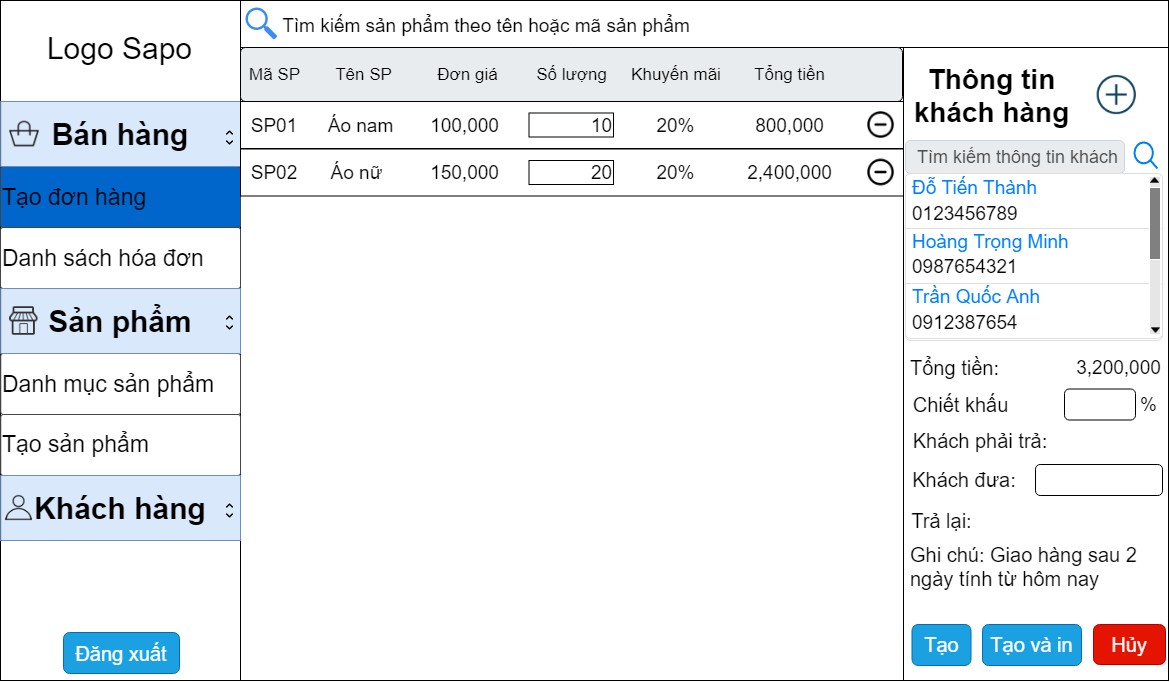

The diagram above was exported from draw.io. Its source (the exported page's mxGraphModel, read from the mxfile embedded in the PNG):
<mxGraphModel dx="1657" dy="873" grid="0" gridSize="10" guides="1" tooltips="1" connect="1" arrows="1" fold="1" page="1" pageScale="1" pageWidth="1169" pageHeight="827" math="0" shadow="0">
  <root>
    <mxCell id="0" />
    <mxCell id="1" parent="0" />
    <mxCell id="W1RT2IHfXnYWrRBd7lQ9-1" value="" style="rounded=0;whiteSpace=wrap;html=1;" parent="1" vertex="1">
      <mxGeometry width="240" height="680" as="geometry" />
    </mxCell>
    <mxCell id="W1RT2IHfXnYWrRBd7lQ9-4" value="" style="rounded=0;whiteSpace=wrap;html=1;" parent="1" vertex="1">
      <mxGeometry x="240" y="101" width="663" height="579" as="geometry" />
    </mxCell>
    <mxCell id="W1RT2IHfXnYWrRBd7lQ9-5" value="" style="rounded=0;whiteSpace=wrap;html=1;" parent="1" vertex="1">
      <mxGeometry x="903" y="46" width="265" height="634" as="geometry" />
    </mxCell>
    <mxCell id="W1RT2IHfXnYWrRBd7lQ9-8" value="Logo Sapo" style="text;html=1;strokeColor=none;fillColor=none;align=center;verticalAlign=middle;whiteSpace=wrap;rounded=0;fontSize=30;" parent="1" vertex="1">
      <mxGeometry x="5" y="16" width="229" height="64" as="geometry" />
    </mxCell>
    <mxCell id="W1RT2IHfXnYWrRBd7lQ9-13" value="Tạo đơn hàng" style="strokeWidth=1;html=1;shadow=0;dashed=0;shape=mxgraph.ios.iTextInput;strokeColor=#444444;buttonText=;fontSize=28;whiteSpace=wrap;align=left;" parent="1" vertex="1">
      <mxGeometry y="166" width="240" height="61" as="geometry" />
    </mxCell>
    <mxCell id="W1RT2IHfXnYWrRBd7lQ9-16" value="Thông tin khách hàng" style="text;html=1;strokeColor=none;fillColor=none;align=center;verticalAlign=middle;whiteSpace=wrap;rounded=0;fontSize=28;fontStyle=1" parent="1" vertex="1">
      <mxGeometry x="895" y="35" width="193" height="119" as="geometry" />
    </mxCell>
    <mxCell id="W1RT2IHfXnYWrRBd7lQ9-19" value="Danh sách hóa đơn" style="strokeWidth=1;html=1;shadow=0;dashed=0;shape=mxgraph.ios.iTextInput;strokeColor=#444444;buttonText=;fontSize=23;whiteSpace=wrap;align=left;" parent="1" vertex="1">
      <mxGeometry y="227" width="240" height="61" as="geometry" />
    </mxCell>
    <mxCell id="W1RT2IHfXnYWrRBd7lQ9-20" value="Tạo đơn hàng" style="strokeWidth=1;html=1;shadow=0;dashed=0;shape=mxgraph.ios.iTextInput;strokeColor=#444444;buttonText=;fontSize=23;whiteSpace=wrap;align=left;fillColor=#0066CC;" parent="1" vertex="1">
      <mxGeometry y="166" width="240" height="61" as="geometry" />
    </mxCell>
    <mxCell id="W1RT2IHfXnYWrRBd7lQ9-21" value="" style="shape=image;html=1;verticalAlign=top;verticalLabelPosition=bottom;labelBackgroundColor=#ffffff;imageAspect=0;aspect=fixed;image=https://cdn4.iconfinder.com/data/icons/evil-icons-user-interface/64/plus-128.png;fontSize=23;" parent="1" vertex="1">
      <mxGeometry x="1090" y="68.25" width="52.5" height="52.5" as="geometry" />
    </mxCell>
    <mxCell id="W1RT2IHfXnYWrRBd7lQ9-39" value="" style="html=1;verticalLabelPosition=bottom;align=center;labelBackgroundColor=#ffffff;verticalAlign=top;strokeWidth=2;strokeColor=#0080F0;shadow=0;dashed=0;shape=mxgraph.ios7.icons.looking_glass;fontSize=22;" parent="1" vertex="1">
      <mxGeometry x="1134" y="142" width="23" height="26" as="geometry" />
    </mxCell>
    <mxCell id="W1RT2IHfXnYWrRBd7lQ9-41" value="Tìm kiếm thông tin khách" style="html=1;shadow=0;dashed=0;shape=mxgraph.bootstrap.rrect;rSize=5;strokeColor=#CED4DA;strokeWidth=1;fillColor=#E9ECEF;fontColor=#505050;whiteSpace=wrap;align=left;verticalAlign=middle;spacingLeft=10;fontSize=18;" parent="1" vertex="1">
      <mxGeometry x="905" y="140" width="219" height="33" as="geometry" />
    </mxCell>
    <mxCell id="W1RT2IHfXnYWrRBd7lQ9-42" value="Tên khách hàng" style="text;html=1;strokeColor=none;fillColor=none;align=center;verticalAlign=middle;whiteSpace=wrap;rounded=0;fontSize=20;" parent="1" vertex="1">
      <mxGeometry x="900" y="191" width="107" height="36" as="geometry" />
    </mxCell>
    <mxCell id="W1RT2IHfXnYWrRBd7lQ9-43" value="Số điện thoại" style="text;html=1;strokeColor=none;fillColor=none;align=center;verticalAlign=middle;whiteSpace=wrap;rounded=0;fontSize=20;" parent="1" vertex="1">
      <mxGeometry x="903" y="247" width="124" height="36" as="geometry" />
    </mxCell>
    <mxCell id="W1RT2IHfXnYWrRBd7lQ9-44" value="Thông tin hóa đơn" style="text;html=1;strokeColor=none;fillColor=none;align=center;verticalAlign=middle;whiteSpace=wrap;rounded=0;fontSize=28;fontStyle=1" parent="1" vertex="1">
      <mxGeometry x="895" y="269.5" width="265" height="111" as="geometry" />
    </mxCell>
    <mxCell id="W1RT2IHfXnYWrRBd7lQ9-45" value="Tổng tiền:" style="text;html=1;strokeColor=none;fillColor=none;align=center;verticalAlign=middle;whiteSpace=wrap;rounded=0;fontSize=20;" parent="1" vertex="1">
      <mxGeometry x="880" y="349" width="149" height="36" as="geometry" />
    </mxCell>
    <mxCell id="W1RT2IHfXnYWrRBd7lQ9-46" value="Chiết khấu" style="text;html=1;strokeColor=none;fillColor=none;align=center;verticalAlign=middle;whiteSpace=wrap;rounded=0;fontSize=20;" parent="1" vertex="1">
      <mxGeometry x="905" y="386" width="111" height="36" as="geometry" />
    </mxCell>
    <mxCell id="W1RT2IHfXnYWrRBd7lQ9-47" value="Khách phải trả:" style="text;html=1;strokeColor=none;fillColor=none;align=center;verticalAlign=middle;whiteSpace=wrap;rounded=0;fontSize=20;" parent="1" vertex="1">
      <mxGeometry x="900" y="422" width="160" height="36" as="geometry" />
    </mxCell>
    <mxCell id="W1RT2IHfXnYWrRBd7lQ9-49" value="Khách đưa:" style="text;html=1;strokeColor=none;fillColor=none;align=center;verticalAlign=middle;whiteSpace=wrap;rounded=0;fontSize=20;" parent="1" vertex="1">
      <mxGeometry x="892" y="461.5" width="144" height="36" as="geometry" />
    </mxCell>
    <mxCell id="W1RT2IHfXnYWrRBd7lQ9-60" value="Trả lại:" style="text;html=1;strokeColor=none;fillColor=none;align=center;verticalAlign=middle;whiteSpace=wrap;rounded=0;fontSize=20;" parent="1" vertex="1">
      <mxGeometry x="890.5" y="502" width="101" height="36" as="geometry" />
    </mxCell>
    <mxCell id="W1RT2IHfXnYWrRBd7lQ9-61" value="Tạo" style="rounded=1;whiteSpace=wrap;html=1;fontSize=20;fillColor=#1ba1e2;strokeColor=#006EAF;fontColor=#ffffff;" parent="1" vertex="1">
      <mxGeometry x="911.5" y="624" width="59" height="41" as="geometry" />
    </mxCell>
    <mxCell id="W1RT2IHfXnYWrRBd7lQ9-62" value="Hủy" style="rounded=1;whiteSpace=wrap;html=1;fontSize=20;fillColor=#e51400;strokeColor=#B20000;fontColor=#ffffff;" parent="1" vertex="1">
      <mxGeometry x="1093" y="624" width="72" height="40" as="geometry" />
    </mxCell>
    <mxCell id="W1RT2IHfXnYWrRBd7lQ9-63" value="Tạo và in" style="rounded=1;whiteSpace=wrap;html=1;fontSize=20;fillColor=#1ba1e2;strokeColor=#006EAF;fontColor=#ffffff;" parent="1" vertex="1">
      <mxGeometry x="982" y="624" width="99" height="41" as="geometry" />
    </mxCell>
    <mxCell id="W1RT2IHfXnYWrRBd7lQ9-64" value="" style="rounded=0;whiteSpace=wrap;html=1;fontSize=20;" parent="1" vertex="1">
      <mxGeometry x="240" width="928" height="47" as="geometry" />
    </mxCell>
    <mxCell id="W1RT2IHfXnYWrRBd7lQ9-65" value="" style="html=1;shadow=0;dashed=0;shape=mxgraph.bootstrap.rrect;rSize=5;strokeWidth=1;fillColor=#E9ECEF;fontColor=#505050;whiteSpace=wrap;align=left;verticalAlign=middle;spacingLeft=10;fontSize=14;" parent="1" vertex="1">
      <mxGeometry x="240" y="47" width="662" height="54" as="geometry" />
    </mxCell>
    <mxCell id="W1RT2IHfXnYWrRBd7lQ9-66" value="Mã SP" style="text;html=1;strokeColor=none;fillColor=none;align=center;verticalAlign=middle;whiteSpace=wrap;rounded=0;fontSize=17;" parent="1" vertex="1">
      <mxGeometry x="240" y="58" width="69" height="31" as="geometry" />
    </mxCell>
    <mxCell id="W1RT2IHfXnYWrRBd7lQ9-67" value="Tên SP" style="text;html=1;strokeColor=none;fillColor=none;align=center;verticalAlign=middle;whiteSpace=wrap;rounded=0;fontSize=17;" parent="1" vertex="1">
      <mxGeometry x="328.5" y="54" width="69" height="39" as="geometry" />
    </mxCell>
    <mxCell id="W1RT2IHfXnYWrRBd7lQ9-68" value="Đơn giá" style="text;html=1;strokeColor=none;fillColor=none;align=center;verticalAlign=middle;whiteSpace=wrap;rounded=0;fontSize=17;" parent="1" vertex="1">
      <mxGeometry x="433" y="58" width="69" height="31" as="geometry" />
    </mxCell>
    <mxCell id="W1RT2IHfXnYWrRBd7lQ9-69" value="Số lượng" style="text;html=1;strokeColor=none;fillColor=none;align=center;verticalAlign=middle;whiteSpace=wrap;rounded=0;fontSize=17;" parent="1" vertex="1">
      <mxGeometry x="530" y="58" width="83" height="31" as="geometry" />
    </mxCell>
    <mxCell id="W1RT2IHfXnYWrRBd7lQ9-70" value="Khuyến mãi" style="text;html=1;strokeColor=none;fillColor=none;align=center;verticalAlign=middle;whiteSpace=wrap;rounded=0;fontSize=17;" parent="1" vertex="1">
      <mxGeometry x="627.5" y="58" width="96" height="31" as="geometry" />
    </mxCell>
    <mxCell id="W1RT2IHfXnYWrRBd7lQ9-71" value="Tổng tiền" style="text;html=1;strokeColor=none;fillColor=none;align=center;verticalAlign=middle;whiteSpace=wrap;rounded=0;fontSize=17;" parent="1" vertex="1">
      <mxGeometry x="741.5" y="58" width="95" height="31" as="geometry" />
    </mxCell>
    <mxCell id="W1RT2IHfXnYWrRBd7lQ9-82" value="Tìm kiếm sản phẩm theo tên hoặc mã sản phẩm" style="text;html=1;strokeColor=none;fillColor=none;align=center;verticalAlign=middle;whiteSpace=wrap;rounded=0;fontSize=19;" parent="1" vertex="1">
      <mxGeometry x="266" y="3" width="440" height="44" as="geometry" />
    </mxCell>
    <mxCell id="W1RT2IHfXnYWrRBd7lQ9-83" value="" style="html=1;aspect=fixed;strokeColor=none;shadow=0;align=center;verticalAlign=top;fillColor=#3B8DF1;shape=mxgraph.gcp2.search;fontSize=19;" parent="1" vertex="1">
      <mxGeometry x="245" y="7" width="31.68" height="32" as="geometry" />
    </mxCell>
    <mxCell id="W1RT2IHfXnYWrRBd7lQ9-84" value="Ghi chú: Giao hàng sau 2 ngày tính từ hôm nay" style="text;html=1;strokeColor=none;fillColor=none;align=left;verticalAlign=top;whiteSpace=wrap;rounded=0;fontSize=20;" parent="1" vertex="1">
      <mxGeometry x="907.5" y="536" width="240" height="70" as="geometry" />
    </mxCell>
    <mxCell id="W1RT2IHfXnYWrRBd7lQ9-85" value="Danh mục sản phẩm" style="strokeWidth=1;html=1;shadow=0;dashed=0;shape=mxgraph.ios.iTextInput;strokeColor=#444444;buttonText=;fontSize=23;whiteSpace=wrap;align=left;" parent="1" vertex="1">
      <mxGeometry x="0.25" y="353" width="239.75" height="61" as="geometry" />
    </mxCell>
    <mxCell id="W1RT2IHfXnYWrRBd7lQ9-86" value="Tạo sản phẩm" style="strokeWidth=1;html=1;shadow=0;dashed=0;shape=mxgraph.ios.iTextInput;strokeColor=#444444;buttonText=;fontSize=23;whiteSpace=wrap;align=left;" parent="1" vertex="1">
      <mxGeometry x="0.25" y="414" width="239.75" height="61" as="geometry" />
    </mxCell>
    <mxCell id="sy3D0VdFudJRkE0RZQfP-9" value="Đăng xuất" style="rounded=1;whiteSpace=wrap;html=1;fontSize=20;fillColor=#1ba1e2;strokeColor=#006EAF;fontColor=#ffffff;" parent="1" vertex="1">
      <mxGeometry x="63" y="632" width="116" height="41" as="geometry" />
    </mxCell>
    <mxCell id="JRJ0OtNXdNv5gubcyrjX-1" value="Bán hàng" style="rounded=0;whiteSpace=wrap;html=1;align=center;fontSize=30;fontStyle=1;fillColor=#dae8fc;strokeColor=#6c8ebf;" parent="1" vertex="1">
      <mxGeometry x="0.25" y="101" width="239.75" height="65" as="geometry" />
    </mxCell>
    <mxCell id="JRJ0OtNXdNv5gubcyrjX-2" value="Sản phẩm" style="rounded=0;whiteSpace=wrap;html=1;align=center;fontSize=30;fontStyle=1;fillColor=#dae8fc;strokeColor=#6c8ebf;" parent="1" vertex="1">
      <mxGeometry x="0.25000000000000255" y="288" width="239.75" height="65" as="geometry" />
    </mxCell>
    <mxCell id="JRJ0OtNXdNv5gubcyrjX-3" value="Khách hàng" style="rounded=0;whiteSpace=wrap;html=1;align=center;fontSize=30;fontStyle=1;fillColor=#dae8fc;strokeColor=#6c8ebf;" parent="1" vertex="1">
      <mxGeometry x="0.25" y="475" width="239.75" height="65" as="geometry" />
    </mxCell>
    <mxCell id="JRJ0OtNXdNv5gubcyrjX-4" value="" style="shape=image;html=1;verticalAlign=top;verticalLabelPosition=bottom;labelBackgroundColor=#ffffff;imageAspect=0;aspect=fixed;image=https://cdn3.iconfinder.com/data/icons/neu-arrow/24/scroll_pagination_vertical-128.png;strokeColor=#000000;fontSize=30;align=center;" parent="1" vertex="1">
      <mxGeometry x="221" y="129" width="17" height="17" as="geometry" />
    </mxCell>
    <mxCell id="JRJ0OtNXdNv5gubcyrjX-5" value="" style="shape=image;html=1;verticalAlign=top;verticalLabelPosition=bottom;labelBackgroundColor=#ffffff;imageAspect=0;aspect=fixed;image=https://cdn3.iconfinder.com/data/icons/neu-arrow/24/scroll_pagination_vertical-128.png;strokeColor=#000000;fontSize=30;align=center;" parent="1" vertex="1">
      <mxGeometry x="221" y="314" width="17" height="17" as="geometry" />
    </mxCell>
    <mxCell id="JRJ0OtNXdNv5gubcyrjX-6" value="" style="shape=image;html=1;verticalAlign=top;verticalLabelPosition=bottom;labelBackgroundColor=#ffffff;imageAspect=0;aspect=fixed;image=https://cdn3.iconfinder.com/data/icons/neu-arrow/24/scroll_pagination_vertical-128.png;strokeColor=#000000;fontSize=30;align=center;" parent="1" vertex="1">
      <mxGeometry x="221" y="502" width="17" height="17" as="geometry" />
    </mxCell>
    <mxCell id="JRJ0OtNXdNv5gubcyrjX-7" value="" style="shape=image;html=1;verticalAlign=top;verticalLabelPosition=bottom;labelBackgroundColor=#ffffff;imageAspect=0;aspect=fixed;image=https://cdn4.iconfinder.com/data/icons/thefreeforty/30/thefreeforty_bag-128.png;strokeColor=#000000;fontSize=30;align=center;" parent="1" vertex="1">
      <mxGeometry x="9" y="118.5" width="30" height="30" as="geometry" />
    </mxCell>
    <mxCell id="JRJ0OtNXdNv5gubcyrjX-8" value="" style="shape=image;html=1;verticalAlign=top;verticalLabelPosition=bottom;labelBackgroundColor=#ffffff;imageAspect=0;aspect=fixed;image=https://cdn3.iconfinder.com/data/icons/linecons-free-vector-icons-pack/32/shop-128.png;strokeColor=#000000;fontSize=30;align=center;" parent="1" vertex="1">
      <mxGeometry x="9" y="306.25" width="28.5" height="28.5" as="geometry" />
    </mxCell>
    <mxCell id="JRJ0OtNXdNv5gubcyrjX-9" value="" style="shape=image;html=1;verticalAlign=top;verticalLabelPosition=bottom;labelBackgroundColor=#ffffff;imageAspect=0;aspect=fixed;image=https://cdn2.iconfinder.com/data/icons/ios-tab-bar/25/Customers-128.png;strokeColor=#000000;fontSize=30;align=center;" parent="1" vertex="1">
      <mxGeometry x="5" y="494" width="27" height="27" as="geometry" />
    </mxCell>
    <mxCell id="JRJ0OtNXdNv5gubcyrjX-12" value="" style="rounded=0;whiteSpace=wrap;html=1;strokeColor=#000000;fontSize=30;align=center;" parent="1" vertex="1">
      <mxGeometry x="240" y="101" width="663" height="47" as="geometry" />
    </mxCell>
    <mxCell id="JRJ0OtNXdNv5gubcyrjX-13" value="" style="rounded=0;whiteSpace=wrap;html=1;strokeColor=#000000;fontSize=30;align=center;" parent="1" vertex="1">
      <mxGeometry x="240" y="148.5" width="663" height="47" as="geometry" />
    </mxCell>
    <mxCell id="JRJ0OtNXdNv5gubcyrjX-14" value="SP01" style="text;html=1;strokeColor=none;fillColor=none;align=center;verticalAlign=middle;whiteSpace=wrap;rounded=0;fontSize=19;" parent="1" vertex="1">
      <mxGeometry x="254.5" y="114.5" width="40" height="20" as="geometry" />
    </mxCell>
    <mxCell id="JRJ0OtNXdNv5gubcyrjX-15" value="SP02" style="text;html=1;strokeColor=none;fillColor=none;align=center;verticalAlign=middle;whiteSpace=wrap;rounded=0;fontSize=19;" parent="1" vertex="1">
      <mxGeometry x="254.5" y="162" width="40" height="20" as="geometry" />
    </mxCell>
    <mxCell id="JRJ0OtNXdNv5gubcyrjX-17" value="Áo nam" style="text;html=1;strokeColor=none;fillColor=none;align=center;verticalAlign=middle;whiteSpace=wrap;rounded=0;fontSize=19;" parent="1" vertex="1">
      <mxGeometry x="322.5" y="114.5" width="75" height="20" as="geometry" />
    </mxCell>
    <mxCell id="JRJ0OtNXdNv5gubcyrjX-23" value="20%" style="text;html=1;strokeColor=none;fillColor=none;align=center;verticalAlign=middle;whiteSpace=wrap;rounded=0;fontSize=19;" parent="1" vertex="1">
      <mxGeometry x="638" y="114.5" width="75" height="20" as="geometry" />
    </mxCell>
    <mxCell id="JRJ0OtNXdNv5gubcyrjX-24" value="800,000" style="text;html=1;strokeColor=none;fillColor=none;align=center;verticalAlign=middle;whiteSpace=wrap;rounded=0;fontSize=19;" parent="1" vertex="1">
      <mxGeometry x="751.5" y="114.5" width="75" height="20" as="geometry" />
    </mxCell>
    <mxCell id="JRJ0OtNXdNv5gubcyrjX-25" value="100,000" style="text;html=1;strokeColor=none;fillColor=none;align=center;verticalAlign=middle;whiteSpace=wrap;rounded=0;fontSize=19;" parent="1" vertex="1">
      <mxGeometry x="427" y="114.5" width="75" height="20" as="geometry" />
    </mxCell>
    <mxCell id="JRJ0OtNXdNv5gubcyrjX-26" value="Áo nữ" style="text;html=1;strokeColor=none;fillColor=none;align=center;verticalAlign=middle;whiteSpace=wrap;rounded=0;fontSize=19;" parent="1" vertex="1">
      <mxGeometry x="319" y="162" width="75" height="20" as="geometry" />
    </mxCell>
    <mxCell id="JRJ0OtNXdNv5gubcyrjX-27" value="150,000" style="text;html=1;strokeColor=none;fillColor=none;align=center;verticalAlign=middle;whiteSpace=wrap;rounded=0;fontSize=19;" parent="1" vertex="1">
      <mxGeometry x="427" y="162" width="75" height="20" as="geometry" />
    </mxCell>
    <mxCell id="JRJ0OtNXdNv5gubcyrjX-28" value="20%" style="text;html=1;strokeColor=none;fillColor=none;align=center;verticalAlign=middle;whiteSpace=wrap;rounded=0;fontSize=19;" parent="1" vertex="1">
      <mxGeometry x="638" y="162" width="75" height="20" as="geometry" />
    </mxCell>
    <mxCell id="JRJ0OtNXdNv5gubcyrjX-29" value="2,400,000" style="text;html=1;strokeColor=none;fillColor=none;align=center;verticalAlign=middle;whiteSpace=wrap;rounded=0;fontSize=19;" parent="1" vertex="1">
      <mxGeometry x="751.5" y="162" width="75" height="20" as="geometry" />
    </mxCell>
    <mxCell id="JRJ0OtNXdNv5gubcyrjX-33" value="10" style="rounded=0;whiteSpace=wrap;html=1;strokeColor=#000000;fontSize=19;align=right;" parent="1" vertex="1">
      <mxGeometry x="528.5" y="112.5" width="84.5" height="24" as="geometry" />
    </mxCell>
    <mxCell id="JRJ0OtNXdNv5gubcyrjX-35" value="20" style="rounded=0;whiteSpace=wrap;html=1;strokeColor=#000000;fontSize=19;align=right;" parent="1" vertex="1">
      <mxGeometry x="528.5" y="160" width="84.5" height="24" as="geometry" />
    </mxCell>
    <mxCell id="JRJ0OtNXdNv5gubcyrjX-36" value="" style="shape=image;html=1;verticalAlign=top;verticalLabelPosition=bottom;labelBackgroundColor=#ffffff;imageAspect=0;aspect=fixed;image=https://cdn1.iconfinder.com/data/icons/feather-2/24/minus-circle-128.png;strokeColor=#000000;fontSize=19;align=center;" parent="1" vertex="1">
      <mxGeometry x="866" y="110" width="29" height="29" as="geometry" />
    </mxCell>
    <mxCell id="JRJ0OtNXdNv5gubcyrjX-37" value="" style="shape=image;html=1;verticalAlign=top;verticalLabelPosition=bottom;labelBackgroundColor=#ffffff;imageAspect=0;aspect=fixed;image=https://cdn1.iconfinder.com/data/icons/feather-2/24/minus-circle-128.png;strokeColor=#000000;fontSize=19;align=center;" parent="1" vertex="1">
      <mxGeometry x="866" y="157.5" width="29" height="29" as="geometry" />
    </mxCell>
    <mxCell id="JRJ0OtNXdNv5gubcyrjX-38" value="3,200,000" style="text;html=1;strokeColor=none;fillColor=none;align=center;verticalAlign=middle;whiteSpace=wrap;rounded=0;fontSize=19;" parent="1" vertex="1">
      <mxGeometry x="1081" y="357" width="75" height="20" as="geometry" />
    </mxCell>
    <mxCell id="JRJ0OtNXdNv5gubcyrjX-42" value="" style="text;html=1;align=center;verticalAlign=middle;whiteSpace=wrap;rounded=0;fontSize=19;fillColor=#FFFFFF;strokeColor=#FFFFFF;fontColor=#009900;" parent="1" vertex="1">
      <mxGeometry x="1082" y="430" width="75" height="20" as="geometry" />
    </mxCell>
    <mxCell id="JRJ0OtNXdNv5gubcyrjX-49" value="%" style="text;html=1;strokeColor=none;fillColor=none;align=center;verticalAlign=middle;whiteSpace=wrap;rounded=0;fontSize=19;" parent="1" vertex="1">
      <mxGeometry x="1135" y="391.25" width="27" height="25.5" as="geometry" />
    </mxCell>
    <mxCell id="ttJNht9jEpdym5UOEU0Y-3" value="" style="rounded=1;whiteSpace=wrap;html=1;fontSize=19;align=right;" parent="1" vertex="1">
      <mxGeometry x="1064" y="388.5" width="71" height="31" as="geometry" />
    </mxCell>
    <mxCell id="ttJNht9jEpdym5UOEU0Y-4" value="" style="rounded=1;whiteSpace=wrap;html=1;fontSize=19;align=right;" parent="1" vertex="1">
      <mxGeometry x="1035" y="464" width="127" height="31" as="geometry" />
    </mxCell>
    <mxCell id="qh55hsysOWErmdX1A70e-1" value="" style="html=1;shadow=0;dashed=0;shape=mxgraph.bootstrap.rrect;rSize=5;strokeColor=#DFDFDF;html=1;whiteSpace=wrap;fillColor=#FFFFFF;fontColor=#000000;" vertex="1" parent="1">
      <mxGeometry x="905" y="173" width="257" height="167" as="geometry" />
    </mxCell>
    <mxCell id="qh55hsysOWErmdX1A70e-2" value="" style="strokeColor=inherit;fillColor=inherit;gradientColor=inherit;fontColor=inherit;html=1;shadow=0;dashed=0;shape=mxgraph.bootstrap.topButton;rSize=5;perimeter=none;whiteSpace=wrap;resizeWidth=1;align=left;spacing=10;" vertex="1" parent="qh55hsysOWErmdX1A70e-1">
      <mxGeometry width="257" height="55" relative="1" as="geometry" />
    </mxCell>
    <mxCell id="qh55hsysOWErmdX1A70e-3" value="" style="strokeColor=inherit;fillColor=inherit;gradientColor=inherit;fontColor=inherit;html=1;shadow=0;dashed=0;perimeter=none;whiteSpace=wrap;resizeWidth=1;align=left;spacing=10;" vertex="1" parent="qh55hsysOWErmdX1A70e-1">
      <mxGeometry width="257" height="55" relative="1" as="geometry">
        <mxPoint y="55" as="offset" />
      </mxGeometry>
    </mxCell>
    <mxCell id="qh55hsysOWErmdX1A70e-4" value="" style="strokeColor=inherit;fillColor=inherit;gradientColor=inherit;fontColor=inherit;html=1;shadow=0;dashed=0;shape=mxgraph.bootstrap.bottomButton;rSize=5;perimeter=none;whiteSpace=wrap;resizeWidth=1;resizeHeight=0;align=left;spacing=10;" vertex="1" parent="qh55hsysOWErmdX1A70e-1">
      <mxGeometry y="1" width="257" height="55" relative="1" as="geometry">
        <mxPoint y="-57" as="offset" />
      </mxGeometry>
    </mxCell>
    <mxCell id="qh55hsysOWErmdX1A70e-5" value="Đỗ Tiến Thành" style="text;html=1;strokeColor=none;fillColor=none;align=left;verticalAlign=middle;whiteSpace=wrap;rounded=0;fontSize=19;fontColor=#007FFF;" vertex="1" parent="qh55hsysOWErmdX1A70e-1">
      <mxGeometry x="5" y="3" width="165" height="22" as="geometry" />
    </mxCell>
    <mxCell id="qh55hsysOWErmdX1A70e-6" value="0123456789" style="text;html=1;strokeColor=none;fillColor=none;align=left;verticalAlign=middle;whiteSpace=wrap;rounded=0;fontSize=19;" vertex="1" parent="qh55hsysOWErmdX1A70e-1">
      <mxGeometry x="5" y="29" width="165" height="22" as="geometry" />
    </mxCell>
    <mxCell id="qh55hsysOWErmdX1A70e-7" value="Hoàng Trọng Minh" style="text;html=1;strokeColor=none;fillColor=none;align=left;verticalAlign=middle;whiteSpace=wrap;rounded=0;fontSize=19;fontColor=#007FFF;" vertex="1" parent="qh55hsysOWErmdX1A70e-1">
      <mxGeometry x="5" y="57" width="165" height="22" as="geometry" />
    </mxCell>
    <mxCell id="qh55hsysOWErmdX1A70e-8" value="Trần Quốc Anh" style="text;html=1;strokeColor=none;fillColor=none;align=left;verticalAlign=middle;whiteSpace=wrap;rounded=0;fontSize=19;fontColor=#007FFF;" vertex="1" parent="qh55hsysOWErmdX1A70e-1">
      <mxGeometry x="5" y="112" width="165" height="22" as="geometry" />
    </mxCell>
    <mxCell id="qh55hsysOWErmdX1A70e-9" value="0987654321" style="text;html=1;strokeColor=none;fillColor=none;align=left;verticalAlign=middle;whiteSpace=wrap;rounded=0;fontSize=19;" vertex="1" parent="qh55hsysOWErmdX1A70e-1">
      <mxGeometry x="5" y="82" width="165" height="22" as="geometry" />
    </mxCell>
    <mxCell id="qh55hsysOWErmdX1A70e-10" value="0912387654" style="text;html=1;strokeColor=none;fillColor=none;align=left;verticalAlign=middle;whiteSpace=wrap;rounded=0;fontSize=19;" vertex="1" parent="qh55hsysOWErmdX1A70e-1">
      <mxGeometry x="5" y="138" width="165" height="22" as="geometry" />
    </mxCell>
    <mxCell id="qh55hsysOWErmdX1A70e-11" value="" style="rounded=0;whiteSpace=wrap;html=1;fontSize=19;fontColor=#007FFF;align=left;strokeColor=#FFFFFF;fillColor=#E6E6E6;" vertex="1" parent="qh55hsysOWErmdX1A70e-1">
      <mxGeometry x="244" y="3" width="11" height="158" as="geometry" />
    </mxCell>
    <mxCell id="qh55hsysOWErmdX1A70e-12" value="" style="shape=image;html=1;verticalAlign=top;verticalLabelPosition=bottom;labelBackgroundColor=#ffffff;imageAspect=0;aspect=fixed;image=https://cdn4.iconfinder.com/data/icons/ionicons/512/icon-arrow-up-b-128.png;strokeColor=#FFFFFF;fillColor=#E6E6E6;fontSize=19;fontColor=#007FFF;align=left;" vertex="1" parent="qh55hsysOWErmdX1A70e-1">
      <mxGeometry x="242.5" width="14" height="14" as="geometry" />
    </mxCell>
    <mxCell id="qh55hsysOWErmdX1A70e-13" value="" style="shape=image;html=1;verticalAlign=top;verticalLabelPosition=bottom;labelBackgroundColor=#ffffff;imageAspect=0;aspect=fixed;image=https://cdn4.iconfinder.com/data/icons/ionicons/512/icon-arrow-up-b-128.png;strokeColor=#FFFFFF;fillColor=#E6E6E6;fontSize=19;fontColor=#007FFF;align=left;direction=west;" vertex="1" parent="qh55hsysOWErmdX1A70e-1">
      <mxGeometry x="242.5" y="149" width="14" height="14" as="geometry" />
    </mxCell>
    <mxCell id="qh55hsysOWErmdX1A70e-14" value="" style="rounded=0;whiteSpace=wrap;html=1;strokeColor=#FFFFFF;fontSize=19;fontColor=#007FFF;align=left;fillColor=#808080;" vertex="1" parent="qh55hsysOWErmdX1A70e-1">
      <mxGeometry x="244" y="14" width="11" height="72" as="geometry" />
    </mxCell>
  </root>
</mxGraphModel>